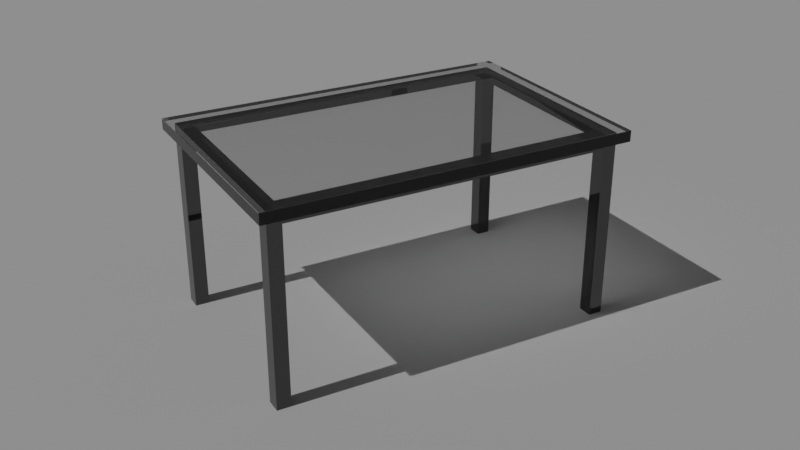 # Source: glass_table.blend  (saved by Blender 2.90.8; exported with 4.5.12 LTS)
import bpy
from mathutils import Matrix  # noqa: F401  (used for matrix-valued properties, if any)

bpy.ops.wm.read_factory_settings(use_empty=True)
scene = bpy.context.scene
scene.name = 'Scene'

# ---- collections
col_collection = bpy.data.collections.new('Collection'); scene.collection.children.link(col_collection)

# ---- materials (node trees are filled in below, after node groups)
mat_steel = bpy.data.materials.new('steel')
mat_table_glass = bpy.data.materials.new('table glass')

# ---- material node trees
mat_steel.use_nodes = True; mat_steel.node_tree.nodes.clear()
_N = mat_steel.node_tree.nodes; _L = mat_steel.node_tree.links
n0 = _N.new('ShaderNodeBsdfPrincipled'); n0.name = 'Principled BSDF'; n0.location = (10, 300)
n0.distribution = 'GGX'
n0.subsurface_method = 'BURLEY'
n0.inputs[0].default_value = (0.1055, 0.1055, 0.1055, 1.0)
n0.inputs[1].default_value = 1.0
n0.inputs[2].default_value = 0.0
n0.inputs[3].default_value = 1.45
n0.inputs[13].default_value = 0.0
n0.inputs[20].default_value = 0.0
n0.inputs[27].default_value = (0.0, 0.0, 0.0, 1.0)
n0.inputs[28].default_value = 1.0
n1 = _N.new('ShaderNodeOutputMaterial'); n1.name = 'Material Output'; n1.location = (300, 300)
_L.new(n0.outputs[0], n1.inputs[0])
n1.is_active_output = True
mat_table_glass.use_nodes = True; mat_table_glass.node_tree.nodes.clear()
_N = mat_table_glass.node_tree.nodes; _L = mat_table_glass.node_tree.links
n0 = _N.new('ShaderNodeBsdfPrincipled'); n0.name = 'Principled BSDF'; n0.location = (10, 300)
n0.distribution = 'GGX'
n0.subsurface_method = 'BURLEY'
n0.inputs[2].default_value = 0.0
n0.inputs[3].default_value = 1.45
n0.inputs[13].default_value = 0.0
n0.inputs[18].default_value = 1.0
n0.inputs[20].default_value = 0.0
n0.inputs[27].default_value = (0.0, 0.0, 0.0, 1.0)
n0.inputs[28].default_value = 1.0
n1 = _N.new('ShaderNodeOutputMaterial'); n1.name = 'Material Output'; n1.location = (300, 300)
_L.new(n0.outputs[0], n1.inputs[0])
n1.is_active_output = True

# ---- world
world_world = bpy.data.worlds.new('World'); scene.world = world_world
world_world.use_nodes = True; world_world.node_tree.nodes.clear()
_N = world_world.node_tree.nodes; _L = world_world.node_tree.links
n0 = _N.new('ShaderNodeOutputWorld'); n0.name = 'World Output'; n0.location = (300, 300)
n1 = _N.new('ShaderNodeBackground'); n1.name = 'Background'; n1.location = (10, 300)
n1.inputs[0].default_value = (0.05088, 0.05088, 0.05088, 1.0)
_L.new(n1.outputs[0], n0.inputs[0])
n0.is_active_output = True
world_world.color = (0.05088, 0.05088, 0.05088)
world_world.use_sun_shadow = False
world_world.sun_shadow_jitter_overblur = 0.0

# ---- cameras
cam_camera = bpy.data.cameras.new('Camera')

# ---- lights
light_sun = bpy.data.lights.new('Sun', 'SUN')
light_sun.transmission_factor = 0.0
light_sun.energy = 1.0
light_sun.shadow_soft_size = 0.125

# ---- meshes
me_plane_001 = bpy.data.meshes.new('Plane.001')
me_plane_001.from_pydata([(-1.0, 1.0, -0.002556), (-1.0, 1.0, -0.002556), (-1.0, 1.0, 1.187e-08), (-1.0, 0.9205, -0.002556), (-1.0, 0.9205, -0.002556), (-1.0, 0.9205, 1.187e-08), (-0.8622, 1.0, -0.002556), (-0.8622, 1.0, -0.002556), (-0.8622, 1.0, 1.187e-08), (-0.8622, 0.9205, -0.002556), (-0.8622, 0.9205, 1.187e-08), (1.0, 1.0, -0.002556), (1.0, 1.0, -0.002556), (1.0, 1.0, 1.187e-08), (0.0, 1.0, -0.002556), (0.0, 1.0, -0.002556), (0.0, 1.0, 1.187e-08), (1.0, 0.9205, -0.002556), (1.0, 0.9205, -0.002556), (1.0, 0.9205, 1.187e-08), (0.0, 0.9205, 1.187e-08), (0.8622, 1.0, -0.002556), (0.8622, 1.0, -0.002556), (0.8622, 1.0, 1.187e-08), (0.8622, 0.9205, -0.002556), (0.8622, 0.9205, 1.187e-08), (-1.0, -1.0, -0.002556), (-1.0, -1.0, -0.002556), (-1.0, -1.0, 1.187e-08), (-1.0, 0.0, -0.002556), (-1.0, 0.0, -0.002556), (-1.0, 0.0, 1.187e-08), (-1.0, -0.9205, -0.002556), (-1.0, -0.9205, -0.002556), (-1.0, -0.9205, 1.187e-08), (-0.8622, -1.0, -0.002556), (-0.8622, -1.0, -0.002556), (-0.8622, -1.0, 1.187e-08), (-0.8622, 0.0, 1.187e-08), (-0.8622, -0.9205, -0.002556), (-0.8622, -0.9205, 1.187e-08), (1.0, -1.0, -0.002556), (1.0, -1.0, -0.002556), (1.0, -1.0, 1.187e-08), (1.0, 0.0, -0.002556), (1.0, 0.0, -0.002556), (1.0, 0.0, 1.187e-08), (0.0, -1.0, -0.002556), (0.0, -1.0, -0.002556), (0.0, -1.0, 1.187e-08), (1.0, -0.9205, -0.002556), (1.0, -0.9205, -0.002556), (1.0, -0.9205, 1.187e-08), (0.0, -0.9205, 1.187e-08), (0.8622, -1.0, -0.002556), (0.8622, -1.0, -0.002556), (0.8622, -1.0, 1.187e-08), (0.8622, 0.0, 1.187e-08), (0.8622, -0.9205, -0.002556), (0.8622, -0.9205, 1.187e-08), (-0.8622, 1.0, -0.002556), (-1.0, 1.0, -0.002556), (-1.0, 0.9205, -0.002556), (-0.8622, 0.9205, -0.002556), (0.8622, 1.0, -0.002556), (1.0, 1.0, -0.002556), (1.0, 0.9205, -0.002556), (0.8622, 0.9205, -0.002556), (-0.8622, -1.0, -0.002556), (-1.0, -1.0, -0.002556), (-1.0, -0.9205, -0.002556), (-0.8622, -0.9205, -0.002556), (0.8622, -1.0, -0.002556), (1.0, -1.0, -0.002556), (1.0, -0.9205, -0.002556), (0.8622, -0.9205, -0.002556), (-0.8622, 1.0, -0.06385), (-1.0, 1.0, -0.06385), (-1.0, 0.9205, -0.06385), (-0.8622, 0.9205, -0.06385), (0.8622, 1.0, -0.06385), (1.0, 1.0, -0.06385), (1.0, 0.9205, -0.06385), (0.8622, 0.9205, -0.06385), (-0.8622, -1.0, -0.06385), (-1.0, -1.0, -0.06385), (-1.0, -0.9205, -0.06385), (-0.8622, -0.9205, -0.06385), (0.8622, -1.0, -0.06385), (1.0, -1.0, -0.06385), (1.0, -0.9205, -0.06385), (0.8622, -0.9205, -0.06385)], [(3, 29), (14, 6), (17, 44), (14, 21), (32, 29), (47, 35), (50, 44), (47, 54)], [(7, 1, 2, 8), (6, 0, 1, 7), (0, 3, 4, 1), (1, 4, 5, 2), (54, 58, 75, 72), (5, 10, 8, 2), (22, 23, 13, 12), (21, 22, 12, 11), (11, 12, 18, 17), (12, 13, 19, 18), (24, 21, 64, 67), (19, 13, 23, 25), (36, 37, 28, 27), (35, 36, 27, 26), (26, 27, 33, 32), (27, 28, 34, 33), (32, 39, 71, 70), (34, 28, 37, 40), (55, 42, 43, 56), (54, 41, 42, 55), (41, 50, 51, 42), (42, 51, 52, 43), (9, 3, 62, 63), (52, 59, 56, 43), (4, 30, 33, 34, 31, 5), (31, 34, 40, 38, 10, 5), (24, 17, 50, 58), (10, 20, 25, 23, 16, 8), (23, 22, 15, 7, 8, 16), (57, 59, 52, 46, 19, 25), (19, 46, 52, 51, 45, 18), (59, 53, 40, 37, 49, 56), (37, 36, 48, 55, 56, 49), (9, 6, 21, 24), (58, 54, 35, 39), (39, 32, 3, 9), (39, 9, 10, 38, 40), (20, 10, 9, 24, 25), (20, 24, 58, 59, 57, 25), (58, 39, 40, 53, 59), (67, 64, 80, 83), (75, 74, 90, 91), (66, 67, 83, 82), (74, 73, 89, 90), (21, 11, 65, 64), (41, 54, 72, 73), (11, 17, 66, 65), (50, 41, 73, 74), (17, 24, 67, 66), (58, 50, 74, 75), (6, 9, 63, 60), (39, 35, 68, 71), (0, 6, 60, 61), (35, 26, 69, 68), (3, 0, 61, 62), (26, 32, 70, 69), (78, 77, 76, 79), (82, 83, 80, 81), (86, 87, 84, 85), (90, 89, 88, 91), (61, 60, 76, 77), (72, 75, 91, 88), (68, 69, 85, 84), (62, 61, 77, 78), (69, 70, 86, 85), (63, 62, 78, 79), (70, 71, 87, 86), (60, 63, 79, 76), (71, 68, 84, 87), (64, 65, 81, 80), (73, 72, 88, 89), (65, 66, 82, 81)])
_uv = me_plane_001.uv_layers.new(name='UVMap')
_uv.uv.foreach_set('vector', [0.0689, 1.0, 0.0, 1.0, 0.0, 1.0, 0.0689, 1.0, 0.0689, 1.0, 0.0, 1.0, 0.0, 1.0, 0.0689, 1.0, 0.0, 1.0, 0.0, 0.9603, 0.0, 0.9603, 0.0, 1.0, 0.0, 1.0, 0.0, 0.9603, 0.0, 0.9603, 0.0, 1.0, 0.0689, 1.0, 0.0689, 0.9603, 0.0689, 0.9603, 0.0689, 1.0, 0.0, 0.9603, 0.0689, 0.9603, 0.0689, 1.0, 0.0, 1.0, 0.0689, 1.0, 0.0689, 1.0, 0.0, 1.0, 0.0, 1.0, 0.0689, 1.0, 0.0689, 1.0, 0.0, 1.0, 0.0, 1.0, 0.0, 1.0, 0.0, 1.0, 0.0, 0.9603, 0.0, 0.9603, 0.0, 1.0, 0.0, 1.0, 0.0, 0.9603, 0.0, 0.9603, 0.0689, 0.9603, 0.0689, 1.0, 0.0689, 1.0, 0.0689, 0.9603, 0.0, 0.9603, 0.0, 1.0, 0.0689, 1.0, 0.0689, 0.9603, 0.0689, 1.0, 0.0689, 1.0, 0.0, 1.0, 0.0, 1.0, 0.0689, 1.0, 0.0689, 1.0, 0.0, 1.0, 0.0, 1.0, 0.0, 1.0, 0.0, 1.0, 0.0, 0.9603, 0.0, 0.9603, 0.0, 1.0, 0.0, 1.0, 0.0, 0.9603, 0.0, 0.9603, 0.0, 0.9603, 0.0689, 0.9603, 0.0689, 0.9603, 0.0, 0.9603, 0.0, 0.9603, 0.0, 1.0, 0.0689, 1.0, 0.0689, 0.9603, 0.0689, 1.0, 0.0, 1.0, 0.0, 1.0, 0.0689, 1.0, 0.0689, 1.0, 0.0, 1.0, 0.0, 1.0, 0.0689, 1.0, 0.0, 1.0, 0.0, 0.9603, 0.0, 0.9603, 0.0, 1.0, 0.0, 1.0, 0.0, 0.9603, 0.0, 0.9603, 0.0, 1.0, 0.0689, 0.9603, 0.0, 0.9603, 0.0, 0.9603, 0.0689, 0.9603, 0.0, 0.9603, 0.0689, 0.9603, 0.0689, 1.0, 0.0, 1.0, 0.0, 0.9603, 0.0, 0.0, 0.0, 0.9603, 0.0, 0.9603, 0.0, 0.0, 0.0, 0.9603, 0.0, 0.0, 0.0, 0.9603, 0.0689, 0.9603, 0.0, 0.0, 0.0689, 0.9603, 0.0, 0.9603, 0.0689, 0.9603, 0.0, 0.9603, 0.0, 0.9603, 0.0689, 0.9603, 0.0689, 0.9603, 0.0, 0.0, 0.0689, 0.9603, 0.0689, 1.0, 0.0, 0.0, 0.0689, 1.0, 0.0689, 1.0, 0.0689, 1.0, 0.0, 0.0, 0.0689, 1.0, 0.0689, 1.0, 0.0, 0.0, 0.0, 0.0, 0.0689, 0.9603, 0.0, 0.9603, 0.0, 0.0, 0.0, 0.9603, 0.0689, 0.9603, 0.0, 0.9603, 0.0, 0.0, 0.0, 0.9603, 0.0, 0.9603, 0.0, 0.0, 0.0, 0.9603, 0.0689, 0.9603, 0.0, 0.0, 0.0689, 0.9603, 0.0689, 1.0, 0.0, 0.0, 0.0689, 1.0, 0.0689, 1.0, 0.0689, 1.0, 0.0, 0.0, 0.0689, 1.0, 0.0689, 1.0, 0.0, 0.0, 0.0689, 0.9603, 0.0689, 1.0, 0.0689, 1.0, 0.0689, 0.9603, 0.0689, 0.9603, 0.0689, 1.0, 0.0689, 1.0, 0.0689, 0.9603, 0.0689, 0.9603, 0.0, 0.9603, 0.0, 0.9603, 0.0689, 0.9603, 0.0689, 0.9603, 0.0689, 0.9603, 0.0689, 0.9603, 0.0, 0.0, 0.0689, 0.9603, 0.0, 0.0, 0.0689, 0.9603, 0.0689, 0.9603, 0.0689, 0.9603, 0.0689, 0.9603, 0.0, 0.0, 0.0, 0.0, 0.0, 0.0, 0.0, 0.0, 0.0, 0.0, 0.0, 0.0, 0.0, 0.0, 0.0689, 0.9603, 0.0689, 0.9603, 0.0, 0.0, 0.0, 0.0, 0.0689, 0.9603, 0.0689, 1.0, 0.0689, 1.0, 0.0689, 0.9603, 0.0689, 0.9603, 0.0, 0.9603, 0.0, 0.9603, 0.0689, 0.9603, 0.0, 0.9603, 0.0689, 0.9603, 0.0689, 0.9603, 0.0, 0.9603, 0.0, 0.9603, 0.0, 1.0, 0.0, 1.0, 0.0, 0.9603, 0.0689, 1.0, 0.0, 1.0, 0.0, 1.0, 0.0689, 1.0, 0.0, 1.0, 0.0689, 1.0, 0.0689, 1.0, 0.0, 1.0, 0.0, 1.0, 0.0, 0.9603, 0.0, 0.9603, 0.0, 1.0, 0.0, 0.9603, 0.0, 1.0, 0.0, 1.0, 0.0, 0.9603, 0.0, 0.9603, 0.0689, 0.9603, 0.0689, 0.9603, 0.0, 0.9603, 0.0689, 0.9603, 0.0, 0.9603, 0.0, 0.9603, 0.0689, 0.9603, 0.0689, 1.0, 0.0689, 0.9603, 0.0689, 0.9603, 0.0689, 1.0, 0.0689, 0.9603, 0.0689, 1.0, 0.0689, 1.0, 0.0689, 0.9603, 0.0, 1.0, 0.0689, 1.0, 0.0689, 1.0, 0.0, 1.0, 0.0689, 1.0, 0.0, 1.0, 0.0, 1.0, 0.0689, 1.0, 0.0, 0.9603, 0.0, 1.0, 0.0, 1.0, 0.0, 0.9603, 0.0, 1.0, 0.0, 0.9603, 0.0, 0.9603, 0.0, 1.0, 0.0, 0.9603, 0.0, 1.0, 0.0689, 1.0, 0.0689, 0.9603, 0.0, 0.9603, 0.0689, 0.9603, 0.0689, 1.0, 0.0, 1.0, 0.0, 0.9603, 0.0689, 0.9603, 0.0689, 1.0, 0.0, 1.0, 0.0, 0.9603, 0.0, 1.0, 0.0689, 1.0, 0.0689, 0.9603, 0.0, 1.0, 0.0689, 1.0, 0.0689, 1.0, 0.0, 1.0, 0.0689, 1.0, 0.0689, 0.9603, 0.0689, 0.9603, 0.0689, 1.0, 0.0689, 1.0, 0.0, 1.0, 0.0, 1.0, 0.0689, 1.0, 0.0, 0.9603, 0.0, 1.0, 0.0, 1.0, 0.0, 0.9603, 0.0, 1.0, 0.0, 0.9603, 0.0, 0.9603, 0.0, 1.0, 0.0689, 0.9603, 0.0, 0.9603, 0.0, 0.9603, 0.0689, 0.9603, 0.0, 0.9603, 0.0689, 0.9603, 0.0689, 0.9603, 0.0, 0.9603, 0.0689, 1.0, 0.0689, 0.9603, 0.0689, 0.9603, 0.0689, 1.0, 0.0689, 0.9603, 0.0689, 1.0, 0.0689, 1.0, 0.0689, 0.9603, 0.0689, 1.0, 0.0, 1.0, 0.0, 1.0, 0.0689, 1.0, 0.0, 1.0, 0.0689, 1.0, 0.0689, 1.0, 0.0, 1.0, 0.0, 1.0, 0.0, 0.9603, 0.0, 0.9603, 0.0, 1.0])
me_plane_001.materials.append(mat_steel)
me_plane_001.use_remesh_fix_poles = True
me_plane_001.use_remesh_preserve_attributes = False
me_plane_001.use_mirror_vertex_groups = False
me_plane_001.update()
me_plane_002 = bpy.data.meshes.new('Plane.002')
me_plane_002.from_pydata([(-1.0, -1.0, 0.0), (1.0, -1.0, 0.0), (-1.0, 1.0, 0.0), (1.0, 1.0, 0.0)], [], [(0, 1, 3, 2)])
_uv = me_plane_002.uv_layers.new(name='UVMap')
_uv.uv.foreach_set('vector', [0.0, 0.0, 1.0, 0.0, 1.0, 1.0, 0.0, 1.0])
me_plane_002.use_remesh_fix_poles = True
me_plane_002.use_remesh_preserve_attributes = False
me_plane_002.use_mirror_vertex_groups = False
me_plane_002.update()
me_cube = bpy.data.meshes.new('Cube')
me_cube.from_pydata([(-1.0, -1.0, 7.629e-06), (-1.0, -1.0, 2.0), (-1.0, 1.0, 7.629e-06), (-1.0, 1.0, 2.0), (1.0, -1.0, 7.629e-06), (1.0, -1.0, 2.0), (1.0, 1.0, 7.629e-06), (1.0, 1.0, 2.0)], [], [(0, 1, 3, 2), (2, 3, 7, 6), (6, 7, 5, 4), (4, 5, 1, 0), (2, 6, 4, 0), (7, 3, 1, 5)])
_uv = me_cube.uv_layers.new(name='UVMap')
_uv.uv.foreach_set('vector', [0.375, 0.0, 0.625, 0.0, 0.625, 0.25, 0.375, 0.25, 0.375, 0.25, 0.625, 0.25, 0.625, 0.5, 0.375, 0.5, 0.375, 0.5, 0.625, 0.5, 0.625, 0.75, 0.375, 0.75, 0.375, 0.75, 0.625, 0.75, 0.625, 1.0, 0.375, 1.0, 0.125, 0.5, 0.375, 0.5, 0.375, 0.75, 0.125, 0.75, 0.625, 0.5, 0.875, 0.5, 0.875, 0.75, 0.625, 0.75])
me_cube.materials.append(mat_table_glass)
me_cube.use_remesh_fix_poles = True
me_cube.use_remesh_preserve_attributes = False
me_cube.use_mirror_vertex_groups = False
me_cube.update()

# ---- objects
ob_plane_001 = bpy.data.objects.new('Plane.001', me_plane_001)
ob_sun = bpy.data.objects.new('Sun', light_sun)
ob_plane_002 = bpy.data.objects.new('Plane.002', me_plane_002)
ob_camera = bpy.data.objects.new('Camera', cam_camera)
ob_cube = bpy.data.objects.new('Cube', me_cube)

# ---- transforms, parenting, visibility, modifiers, constraints
ob_plane_001.location = (0.0, 0.0, 0.1993)
ob_plane_001.scale = (0.12, 0.19, 3.125)
ob_plane_001.lineart.crease_threshold = 0.0
ob_sun.location = (-0.4717, -0.2124, 0.6966)
ob_sun.rotation_euler = (0.638, -1.845e-05, -6.095e-06)
ob_sun.lineart.crease_threshold = 0.0
ob_plane_002.location = (0.0, 0.0, 0.0)
ob_plane_002.scale = (5.727, 5.727, 5.727)
ob_plane_002.lineart.crease_threshold = 0.0
ob_camera.location = (0.9283, -0.5037, 0.6129)
ob_camera.rotation_euler = (1.117, -2.557e-06, -5.216)
ob_camera.lineart.crease_threshold = 0.0
ob_cube.location = (0.0, 0.0, 0.1993)
ob_cube.scale = (0.13, 0.2, 0.006)
ob_cube.lineart.crease_threshold = 0.0

# ---- collection membership
col_collection.objects.link(ob_plane_001)
col_collection.objects.link(ob_sun)
col_collection.objects.link(ob_plane_002)
col_collection.objects.link(ob_camera)
col_collection.objects.link(ob_cube)

# ---- scene / render settings (as saved in the file)
scene.camera = ob_camera
scene.frame_start = 1; scene.frame_end = 250; scene.frame_set(1)
scene.render.engine = 'CYCLES'
scene.cycles.use_denoising = False
scene.cycles.samples = 128
scene.cycles.sampling_pattern = 'TABULATED_SOBOL'
scene.cycles.use_adaptive_sampling = False
scene.cycles.use_light_tree = False
scene.view_settings.view_transform = 'Filmic'
bpy.context.view_layer.update()
